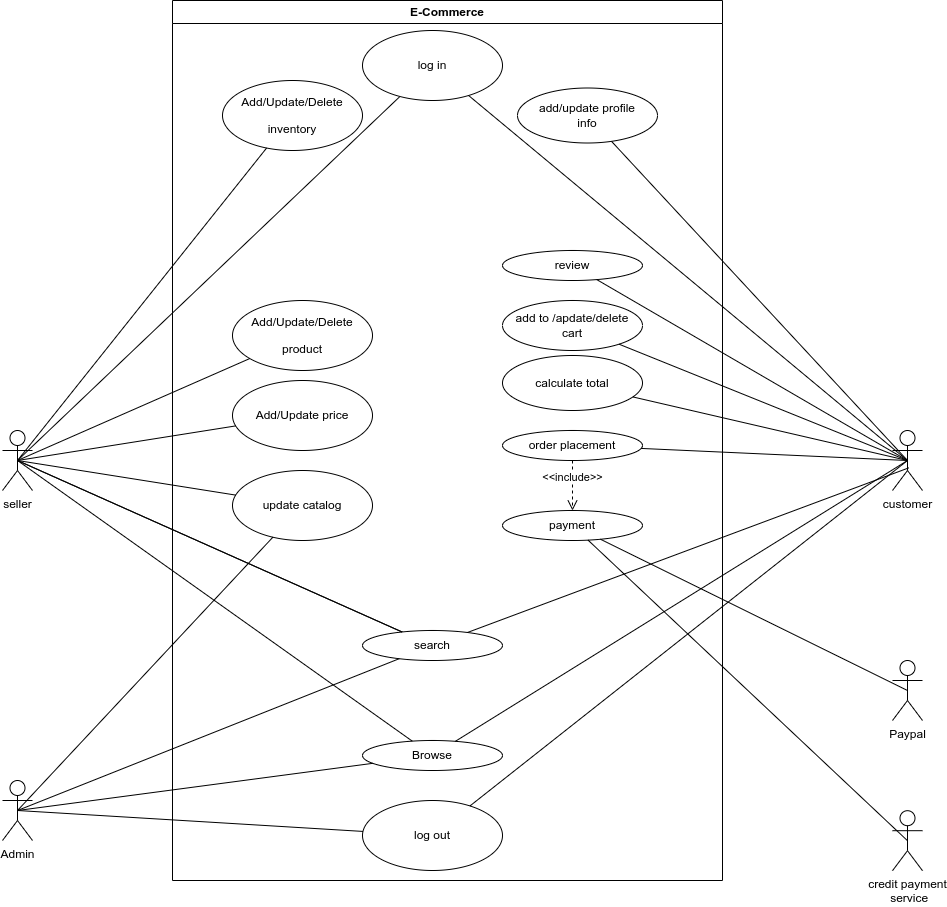

The diagram above was exported from draw.io. Its source (the exported page's mxGraphModel, read from the mxfile embedded in the PNG):
<mxGraphModel dx="4229" dy="1094" grid="1" gridSize="10" guides="1" tooltips="1" connect="1" arrows="1" fold="1" page="1" pageScale="1" pageWidth="2180" pageHeight="1764" math="0" shadow="0">
  <root>
    <mxCell id="0" />
    <mxCell id="1" parent="0" />
    <mxCell id="FM5pTQw4TQwrUsq3vtLH-1" value="Admin" style="shape=umlActor;verticalLabelPosition=bottom;verticalAlign=top;html=1;" vertex="1" parent="1">
      <mxGeometry x="-40" y="840" width="30" height="60" as="geometry" />
    </mxCell>
    <mxCell id="FM5pTQw4TQwrUsq3vtLH-2" value="E-Commerce" style="swimlane;whiteSpace=wrap;html=1;" vertex="1" parent="1">
      <mxGeometry x="130" y="60" width="550" height="880" as="geometry" />
    </mxCell>
    <mxCell id="FM5pTQw4TQwrUsq3vtLH-3" value="&lt;p style=&quot;border-color: var(--border-color);&quot; data-pm-slice=&quot;1 1 [&amp;quot;tiptapChildEditor&amp;quot;,{&amp;quot;id&amp;quot;:&amp;quot;37cade46-59db-4f71-8f13-924f48993e36&amp;quot;,&amp;quot;shapeId&amp;quot;:&amp;quot;2lj2cw0dza&amp;quot;,&amp;quot;textId&amp;quot;:&amp;quot;TKFUad1yQei&amp;quot;}]&quot;&gt;Add/Update/Delete&lt;/p&gt;&lt;p style=&quot;border-color: var(--border-color);&quot; data-pm-slice=&quot;1 1 [&amp;quot;tiptapChildEditor&amp;quot;,{&amp;quot;id&amp;quot;:&amp;quot;37cade46-59db-4f71-8f13-924f48993e36&amp;quot;,&amp;quot;shapeId&amp;quot;:&amp;quot;2lj2cw0dza&amp;quot;,&amp;quot;textId&amp;quot;:&amp;quot;TKFUad1yQei&amp;quot;}]&quot;&gt;product&lt;/p&gt;" style="ellipse;whiteSpace=wrap;html=1;" vertex="1" parent="FM5pTQw4TQwrUsq3vtLH-2">
      <mxGeometry x="60" y="300" width="140" height="70" as="geometry" />
    </mxCell>
    <mxCell id="FM5pTQw4TQwrUsq3vtLH-4" value="&lt;p style=&quot;border-color: var(--border-color);&quot; data-pm-slice=&quot;1 1 [&amp;quot;tiptapChildEditor&amp;quot;,{&amp;quot;id&amp;quot;:&amp;quot;37cade46-59db-4f71-8f13-924f48993e36&amp;quot;,&amp;quot;shapeId&amp;quot;:&amp;quot;2lj2cw0dza&amp;quot;,&amp;quot;textId&amp;quot;:&amp;quot;TKFUad1yQei&amp;quot;}]&quot;&gt;Add/Update price&lt;/p&gt;" style="ellipse;whiteSpace=wrap;html=1;" vertex="1" parent="FM5pTQw4TQwrUsq3vtLH-2">
      <mxGeometry x="60" y="380" width="140" height="70" as="geometry" />
    </mxCell>
    <mxCell id="FM5pTQw4TQwrUsq3vtLH-5" value="log out" style="ellipse;whiteSpace=wrap;html=1;" vertex="1" parent="FM5pTQw4TQwrUsq3vtLH-2">
      <mxGeometry x="190" y="800" width="140" height="70" as="geometry" />
    </mxCell>
    <mxCell id="FM5pTQw4TQwrUsq3vtLH-6" value="payment" style="ellipse;whiteSpace=wrap;html=1;" vertex="1" parent="FM5pTQw4TQwrUsq3vtLH-2">
      <mxGeometry x="330" y="510" width="140" height="30" as="geometry" />
    </mxCell>
    <mxCell id="FM5pTQw4TQwrUsq3vtLH-7" value="calculate total" style="ellipse;whiteSpace=wrap;html=1;" vertex="1" parent="FM5pTQw4TQwrUsq3vtLH-2">
      <mxGeometry x="330" y="355" width="140" height="55" as="geometry" />
    </mxCell>
    <mxCell id="FM5pTQw4TQwrUsq3vtLH-8" value="order placement" style="ellipse;whiteSpace=wrap;html=1;" vertex="1" parent="FM5pTQw4TQwrUsq3vtLH-2">
      <mxGeometry x="330" y="430" width="140" height="30" as="geometry" />
    </mxCell>
    <mxCell id="FM5pTQw4TQwrUsq3vtLH-9" value="add to /apdate/delete&lt;br&gt;cart" style="ellipse;whiteSpace=wrap;html=1;" vertex="1" parent="FM5pTQw4TQwrUsq3vtLH-2">
      <mxGeometry x="330" y="300" width="140" height="50" as="geometry" />
    </mxCell>
    <mxCell id="FM5pTQw4TQwrUsq3vtLH-10" value="&lt;p style=&quot;border-color: var(--border-color);&quot; data-pm-slice=&quot;1 1 [&amp;quot;tiptapChildEditor&amp;quot;,{&amp;quot;id&amp;quot;:&amp;quot;37cade46-59db-4f71-8f13-924f48993e36&amp;quot;,&amp;quot;shapeId&amp;quot;:&amp;quot;2lj2cw0dza&amp;quot;,&amp;quot;textId&amp;quot;:&amp;quot;TKFUad1yQei&amp;quot;}]&quot;&gt;update catalog&lt;/p&gt;" style="ellipse;whiteSpace=wrap;html=1;" vertex="1" parent="FM5pTQw4TQwrUsq3vtLH-2">
      <mxGeometry x="60" y="470" width="140" height="70" as="geometry" />
    </mxCell>
    <mxCell id="FM5pTQw4TQwrUsq3vtLH-11" value="add/update profile&lt;br&gt;info" style="ellipse;whiteSpace=wrap;html=1;" vertex="1" parent="FM5pTQw4TQwrUsq3vtLH-2">
      <mxGeometry x="345" y="87.5" width="140" height="55" as="geometry" />
    </mxCell>
    <mxCell id="FM5pTQw4TQwrUsq3vtLH-12" value="review" style="ellipse;whiteSpace=wrap;html=1;" vertex="1" parent="FM5pTQw4TQwrUsq3vtLH-2">
      <mxGeometry x="330" y="250" width="140" height="30" as="geometry" />
    </mxCell>
    <mxCell id="FM5pTQw4TQwrUsq3vtLH-13" value="&lt;p data-pm-slice=&quot;1 1 [&amp;quot;tiptapChildEditor&amp;quot;,{&amp;quot;id&amp;quot;:&amp;quot;37cade46-59db-4f71-8f13-924f48993e36&amp;quot;,&amp;quot;shapeId&amp;quot;:&amp;quot;2lj2cw0dza&amp;quot;,&amp;quot;textId&amp;quot;:&amp;quot;TKFUad1yQei&amp;quot;}]&quot;&gt;Add/Update/Delete&lt;/p&gt;&lt;p data-pm-slice=&quot;1 1 [&amp;quot;tiptapChildEditor&amp;quot;,{&amp;quot;id&amp;quot;:&amp;quot;37cade46-59db-4f71-8f13-924f48993e36&amp;quot;,&amp;quot;shapeId&amp;quot;:&amp;quot;2lj2cw0dza&amp;quot;,&amp;quot;textId&amp;quot;:&amp;quot;TKFUad1yQei&amp;quot;}]&quot;&gt;inventory&lt;/p&gt;" style="ellipse;whiteSpace=wrap;html=1;" vertex="1" parent="FM5pTQw4TQwrUsq3vtLH-2">
      <mxGeometry x="50" y="80" width="140" height="70" as="geometry" />
    </mxCell>
    <mxCell id="FM5pTQw4TQwrUsq3vtLH-14" value="&amp;lt;&amp;lt;include&amp;gt;&amp;gt;" style="html=1;verticalAlign=bottom;endArrow=open;dashed=1;endSize=8;curved=0;rounded=0;" edge="1" parent="FM5pTQw4TQwrUsq3vtLH-2" source="FM5pTQw4TQwrUsq3vtLH-8" target="FM5pTQw4TQwrUsq3vtLH-6">
      <mxGeometry relative="1" as="geometry">
        <mxPoint x="190" y="450" as="sourcePoint" />
        <mxPoint x="110" y="450" as="targetPoint" />
      </mxGeometry>
    </mxCell>
    <mxCell id="FM5pTQw4TQwrUsq3vtLH-15" value="search" style="ellipse;whiteSpace=wrap;html=1;" vertex="1" parent="FM5pTQw4TQwrUsq3vtLH-2">
      <mxGeometry x="190" y="630" width="140" height="30" as="geometry" />
    </mxCell>
    <mxCell id="FM5pTQw4TQwrUsq3vtLH-16" style="edgeStyle=orthogonalEdgeStyle;rounded=0;orthogonalLoop=1;jettySize=auto;html=1;exitX=0.5;exitY=1;exitDx=0;exitDy=0;" edge="1" parent="FM5pTQw4TQwrUsq3vtLH-2" source="FM5pTQw4TQwrUsq3vtLH-15" target="FM5pTQw4TQwrUsq3vtLH-15">
      <mxGeometry relative="1" as="geometry" />
    </mxCell>
    <mxCell id="FM5pTQw4TQwrUsq3vtLH-17" value="Browse" style="ellipse;whiteSpace=wrap;html=1;" vertex="1" parent="FM5pTQw4TQwrUsq3vtLH-2">
      <mxGeometry x="190" y="740" width="140" height="30" as="geometry" />
    </mxCell>
    <mxCell id="FM5pTQw4TQwrUsq3vtLH-18" value="seller" style="shape=umlActor;verticalLabelPosition=bottom;verticalAlign=top;html=1;" vertex="1" parent="1">
      <mxGeometry x="-40" y="490" width="30" height="60" as="geometry" />
    </mxCell>
    <mxCell id="FM5pTQw4TQwrUsq3vtLH-19" value="Paypal" style="shape=umlActor;verticalLabelPosition=bottom;verticalAlign=top;html=1;" vertex="1" parent="1">
      <mxGeometry x="850" y="720" width="30" height="60" as="geometry" />
    </mxCell>
    <mxCell id="FM5pTQw4TQwrUsq3vtLH-20" value="customer" style="shape=umlActor;verticalLabelPosition=bottom;verticalAlign=top;html=1;" vertex="1" parent="1">
      <mxGeometry x="850" y="490" width="30" height="60" as="geometry" />
    </mxCell>
    <mxCell id="FM5pTQw4TQwrUsq3vtLH-21" value="credit payment&lt;br&gt;&amp;nbsp;service" style="shape=umlActor;verticalLabelPosition=bottom;verticalAlign=top;html=1;" vertex="1" parent="1">
      <mxGeometry x="850" y="870.19" width="30" height="60" as="geometry" />
    </mxCell>
    <mxCell id="FM5pTQw4TQwrUsq3vtLH-22" value="" style="endArrow=none;html=1;rounded=0;exitX=0.5;exitY=0.5;exitDx=0;exitDy=0;exitPerimeter=0;" edge="1" parent="1" source="FM5pTQw4TQwrUsq3vtLH-1" target="FM5pTQw4TQwrUsq3vtLH-15">
      <mxGeometry relative="1" as="geometry">
        <mxPoint x="320" y="910" as="sourcePoint" />
        <mxPoint x="480" y="910" as="targetPoint" />
      </mxGeometry>
    </mxCell>
    <mxCell id="FM5pTQw4TQwrUsq3vtLH-23" value="" style="endArrow=none;html=1;rounded=0;exitX=0.5;exitY=0.5;exitDx=0;exitDy=0;exitPerimeter=0;" edge="1" parent="1" source="FM5pTQw4TQwrUsq3vtLH-1" target="FM5pTQw4TQwrUsq3vtLH-10">
      <mxGeometry relative="1" as="geometry">
        <mxPoint x="-15" y="880" as="sourcePoint" />
        <mxPoint x="321" y="954" as="targetPoint" />
      </mxGeometry>
    </mxCell>
    <mxCell id="FM5pTQw4TQwrUsq3vtLH-24" value="" style="endArrow=none;html=1;rounded=0;entryX=0.5;entryY=0.5;entryDx=0;entryDy=0;entryPerimeter=0;" edge="1" parent="1" source="FM5pTQw4TQwrUsq3vtLH-13" target="FM5pTQw4TQwrUsq3vtLH-18">
      <mxGeometry relative="1" as="geometry">
        <mxPoint x="50" y="560" as="sourcePoint" />
        <mxPoint x="221" y="760" as="targetPoint" />
      </mxGeometry>
    </mxCell>
    <mxCell id="FM5pTQw4TQwrUsq3vtLH-25" value="" style="endArrow=none;html=1;rounded=0;entryX=0.5;entryY=0.5;entryDx=0;entryDy=0;entryPerimeter=0;" edge="1" parent="1" source="FM5pTQw4TQwrUsq3vtLH-3" target="FM5pTQw4TQwrUsq3vtLH-18">
      <mxGeometry relative="1" as="geometry">
        <mxPoint x="217" y="428" as="sourcePoint" />
        <mxPoint x="-15" y="530" as="targetPoint" />
      </mxGeometry>
    </mxCell>
    <mxCell id="FM5pTQw4TQwrUsq3vtLH-26" value="" style="endArrow=none;html=1;rounded=0;entryX=0.5;entryY=0.5;entryDx=0;entryDy=0;entryPerimeter=0;" edge="1" parent="1" source="FM5pTQw4TQwrUsq3vtLH-4" target="FM5pTQw4TQwrUsq3vtLH-18">
      <mxGeometry relative="1" as="geometry">
        <mxPoint x="202" y="507" as="sourcePoint" />
        <mxPoint x="-15" y="530" as="targetPoint" />
      </mxGeometry>
    </mxCell>
    <mxCell id="FM5pTQw4TQwrUsq3vtLH-27" value="" style="endArrow=none;html=1;rounded=0;entryX=0.5;entryY=0.5;entryDx=0;entryDy=0;entryPerimeter=0;" edge="1" parent="1" source="FM5pTQw4TQwrUsq3vtLH-10" target="FM5pTQw4TQwrUsq3vtLH-18">
      <mxGeometry relative="1" as="geometry">
        <mxPoint x="210" y="597" as="sourcePoint" />
        <mxPoint x="-15" y="530" as="targetPoint" />
      </mxGeometry>
    </mxCell>
    <mxCell id="FM5pTQw4TQwrUsq3vtLH-28" value="" style="endArrow=none;html=1;rounded=0;entryX=0.5;entryY=0.5;entryDx=0;entryDy=0;entryPerimeter=0;" edge="1" parent="1" source="FM5pTQw4TQwrUsq3vtLH-45" target="FM5pTQw4TQwrUsq3vtLH-18">
      <mxGeometry relative="1" as="geometry">
        <mxPoint x="210" y="597" as="sourcePoint" />
        <mxPoint x="-15" y="530" as="targetPoint" />
      </mxGeometry>
    </mxCell>
    <mxCell id="FM5pTQw4TQwrUsq3vtLH-29" value="" style="endArrow=none;html=1;rounded=0;exitX=0.5;exitY=0.5;exitDx=0;exitDy=0;exitPerimeter=0;" edge="1" parent="1" source="FM5pTQw4TQwrUsq3vtLH-1" target="FM5pTQw4TQwrUsq3vtLH-17">
      <mxGeometry relative="1" as="geometry">
        <mxPoint x="-15" y="880" as="sourcePoint" />
        <mxPoint x="321" y="954" as="targetPoint" />
      </mxGeometry>
    </mxCell>
    <mxCell id="FM5pTQw4TQwrUsq3vtLH-30" value="" style="endArrow=none;html=1;rounded=0;entryX=0.5;entryY=0.5;entryDx=0;entryDy=0;entryPerimeter=0;" edge="1" parent="1" source="FM5pTQw4TQwrUsq3vtLH-15" target="FM5pTQw4TQwrUsq3vtLH-18">
      <mxGeometry relative="1" as="geometry">
        <mxPoint x="230" y="706" as="sourcePoint" />
        <mxPoint x="-15" y="530" as="targetPoint" />
      </mxGeometry>
    </mxCell>
    <mxCell id="FM5pTQw4TQwrUsq3vtLH-31" value="" style="endArrow=none;html=1;rounded=0;entryX=0.5;entryY=0.5;entryDx=0;entryDy=0;entryPerimeter=0;" edge="1" parent="1" source="FM5pTQw4TQwrUsq3vtLH-15" target="FM5pTQw4TQwrUsq3vtLH-18">
      <mxGeometry relative="1" as="geometry">
        <mxPoint x="357" y="950" as="sourcePoint" />
        <mxPoint x="-15" y="530" as="targetPoint" />
      </mxGeometry>
    </mxCell>
    <mxCell id="FM5pTQw4TQwrUsq3vtLH-32" value="" style="endArrow=none;html=1;rounded=0;entryX=0.5;entryY=0.5;entryDx=0;entryDy=0;entryPerimeter=0;" edge="1" parent="1" source="FM5pTQw4TQwrUsq3vtLH-17" target="FM5pTQw4TQwrUsq3vtLH-18">
      <mxGeometry relative="1" as="geometry">
        <mxPoint x="358" y="1000" as="sourcePoint" />
        <mxPoint x="-15" y="530" as="targetPoint" />
      </mxGeometry>
    </mxCell>
    <mxCell id="FM5pTQw4TQwrUsq3vtLH-33" value="" style="endArrow=none;html=1;rounded=0;entryX=0.5;entryY=0.5;entryDx=0;entryDy=0;entryPerimeter=0;" edge="1" parent="1" source="FM5pTQw4TQwrUsq3vtLH-45" target="FM5pTQw4TQwrUsq3vtLH-20">
      <mxGeometry relative="1" as="geometry">
        <mxPoint x="710" y="620" as="sourcePoint" />
        <mxPoint x="221" y="760" as="targetPoint" />
      </mxGeometry>
    </mxCell>
    <mxCell id="FM5pTQw4TQwrUsq3vtLH-34" value="" style="endArrow=none;html=1;rounded=0;entryX=0.5;entryY=0.5;entryDx=0;entryDy=0;entryPerimeter=0;" edge="1" parent="1" source="FM5pTQw4TQwrUsq3vtLH-11" target="FM5pTQw4TQwrUsq3vtLH-20">
      <mxGeometry relative="1" as="geometry">
        <mxPoint x="450" y="320" as="sourcePoint" />
        <mxPoint x="875" y="530" as="targetPoint" />
      </mxGeometry>
    </mxCell>
    <mxCell id="FM5pTQw4TQwrUsq3vtLH-35" value="" style="endArrow=none;html=1;rounded=0;entryX=0.5;entryY=0.5;entryDx=0;entryDy=0;entryPerimeter=0;" edge="1" parent="1" source="FM5pTQw4TQwrUsq3vtLH-12" target="FM5pTQw4TQwrUsq3vtLH-20">
      <mxGeometry relative="1" as="geometry">
        <mxPoint x="591" y="424" as="sourcePoint" />
        <mxPoint x="770" y="520" as="targetPoint" />
      </mxGeometry>
    </mxCell>
    <mxCell id="FM5pTQw4TQwrUsq3vtLH-36" value="" style="endArrow=none;html=1;rounded=0;entryX=0.5;entryY=0.5;entryDx=0;entryDy=0;entryPerimeter=0;" edge="1" parent="1" source="FM5pTQw4TQwrUsq3vtLH-9" target="FM5pTQw4TQwrUsq3vtLH-20">
      <mxGeometry relative="1" as="geometry">
        <mxPoint x="589" y="476" as="sourcePoint" />
        <mxPoint x="830" y="590" as="targetPoint" />
      </mxGeometry>
    </mxCell>
    <mxCell id="FM5pTQw4TQwrUsq3vtLH-37" value="" style="endArrow=none;html=1;rounded=0;entryX=0.5;entryY=0.5;entryDx=0;entryDy=0;entryPerimeter=0;" edge="1" parent="1" source="FM5pTQw4TQwrUsq3vtLH-7" target="FM5pTQw4TQwrUsq3vtLH-20">
      <mxGeometry relative="1" as="geometry">
        <mxPoint x="610" y="534" as="sourcePoint" />
        <mxPoint x="875" y="530" as="targetPoint" />
      </mxGeometry>
    </mxCell>
    <mxCell id="FM5pTQw4TQwrUsq3vtLH-38" value="" style="endArrow=none;html=1;rounded=0;entryX=0.5;entryY=0.5;entryDx=0;entryDy=0;entryPerimeter=0;" edge="1" parent="1" source="FM5pTQw4TQwrUsq3vtLH-8" target="FM5pTQw4TQwrUsq3vtLH-20">
      <mxGeometry relative="1" as="geometry">
        <mxPoint x="597" y="607" as="sourcePoint" />
        <mxPoint x="875" y="530" as="targetPoint" />
      </mxGeometry>
    </mxCell>
    <mxCell id="FM5pTQw4TQwrUsq3vtLH-39" value="" style="endArrow=none;html=1;rounded=0;entryX=0.5;entryY=0.5;entryDx=0;entryDy=0;entryPerimeter=0;" edge="1" parent="1" source="FM5pTQw4TQwrUsq3vtLH-6" target="FM5pTQw4TQwrUsq3vtLH-19">
      <mxGeometry relative="1" as="geometry">
        <mxPoint x="597" y="607" as="sourcePoint" />
        <mxPoint x="875" y="530" as="targetPoint" />
      </mxGeometry>
    </mxCell>
    <mxCell id="FM5pTQw4TQwrUsq3vtLH-40" value="" style="endArrow=none;html=1;rounded=0;entryX=0.5;entryY=0.5;entryDx=0;entryDy=0;entryPerimeter=0;" edge="1" parent="1" source="FM5pTQw4TQwrUsq3vtLH-6" target="FM5pTQw4TQwrUsq3vtLH-21">
      <mxGeometry relative="1" as="geometry">
        <mxPoint x="541.1480144723278" y="469.99855653786784" as="sourcePoint" />
        <mxPoint x="875" y="750.19" as="targetPoint" />
      </mxGeometry>
    </mxCell>
    <mxCell id="FM5pTQw4TQwrUsq3vtLH-41" value="" style="endArrow=none;html=1;rounded=0;entryX=0.54;entryY=0.623;entryDx=0;entryDy=0;entryPerimeter=0;" edge="1" parent="1" source="FM5pTQw4TQwrUsq3vtLH-15" target="FM5pTQw4TQwrUsq3vtLH-20">
      <mxGeometry relative="1" as="geometry">
        <mxPoint x="592" y="825" as="sourcePoint" />
        <mxPoint x="875" y="880" as="targetPoint" />
        <Array as="points" />
      </mxGeometry>
    </mxCell>
    <mxCell id="FM5pTQw4TQwrUsq3vtLH-42" value="" style="endArrow=none;html=1;rounded=0;entryX=0.5;entryY=0.5;entryDx=0;entryDy=0;entryPerimeter=0;" edge="1" parent="1" source="FM5pTQw4TQwrUsq3vtLH-17" target="FM5pTQw4TQwrUsq3vtLH-20">
      <mxGeometry relative="1" as="geometry">
        <mxPoint x="387" y="950" as="sourcePoint" />
        <mxPoint x="876" y="537" as="targetPoint" />
      </mxGeometry>
    </mxCell>
    <mxCell id="FM5pTQw4TQwrUsq3vtLH-43" value="" style="endArrow=none;html=1;rounded=0;entryX=0.5;entryY=0.5;entryDx=0;entryDy=0;entryPerimeter=0;" edge="1" parent="1" source="FM5pTQw4TQwrUsq3vtLH-5" target="FM5pTQw4TQwrUsq3vtLH-20">
      <mxGeometry relative="1" as="geometry">
        <mxPoint x="385" y="1000" as="sourcePoint" />
        <mxPoint x="875" y="530" as="targetPoint" />
      </mxGeometry>
    </mxCell>
    <mxCell id="FM5pTQw4TQwrUsq3vtLH-44" value="" style="endArrow=none;html=1;rounded=0;exitX=0.5;exitY=0.5;exitDx=0;exitDy=0;exitPerimeter=0;" edge="1" parent="1" source="FM5pTQw4TQwrUsq3vtLH-1" target="FM5pTQw4TQwrUsq3vtLH-5">
      <mxGeometry relative="1" as="geometry">
        <mxPoint x="-15" y="880" as="sourcePoint" />
        <mxPoint x="357" y="1032" as="targetPoint" />
      </mxGeometry>
    </mxCell>
    <mxCell id="FM5pTQw4TQwrUsq3vtLH-45" value="log in" style="ellipse;whiteSpace=wrap;html=1;" vertex="1" parent="1">
      <mxGeometry x="320" y="90" width="140" height="70" as="geometry" />
    </mxCell>
  </root>
</mxGraphModel>